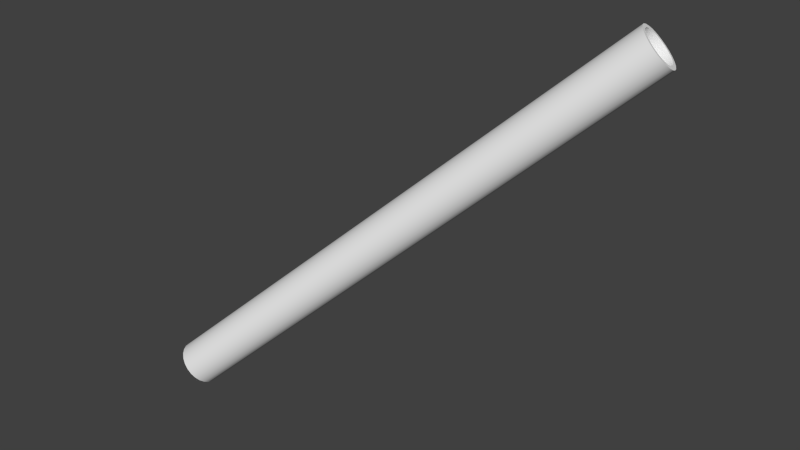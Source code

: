 # Source: v_pipe.blend  (saved by Blender 2.78.0; exported with 4.5.12 LTS)
import bpy
from mathutils import Matrix  # noqa: F401  (used for matrix-valued properties, if any)

bpy.ops.wm.read_factory_settings(use_empty=True)
scene = bpy.context.scene
scene.name = 'Scene'

# ---- collections
col_collection_1 = bpy.data.collections.new('Collection 1'); scene.collection.children.link(col_collection_1)

# ---- world
world_world = bpy.data.worlds.new('World'); scene.world = world_world
world_world.color = (0.05088, 0.05088, 0.05088)
world_world.use_sun_shadow = False
world_world.sun_shadow_jitter_overblur = 0.0
world_world.cycles.sampling_method = 'NONE'
world_world.cycles.sample_map_resolution = 256

# ---- meshes
me_cylinder = bpy.data.meshes.new('Cylinder')
me_cylinder.from_pydata([(0.6898, 0.2831, 0.6676), (0.009226, -0.03788, 0.008929), (0.6967, 0.2844, 0.6598), (0.01611, -0.03659, 0.001185), (0.7025, 0.2882, 0.652), (0.0219, -0.03281, -0.006639), (0.7067, 0.2942, 0.6446), (0.02619, -0.02679, -0.01401), (0.7093, 0.302, 0.6382), (0.0287, -0.01894, -0.02043), (0.7098, 0.3112, 0.6332), (0.02926, -0.009805, -0.02545), (0.7084, 0.321, 0.6299), (0.02782, -5.96e-08, -0.02874), (0.705, 0.3308, 0.6286), (0.02448, 0.009805, -0.03007), (0.7, 0.3399, 0.6293), (0.01948, 0.01894, -0.02936), (0.6937, 0.3478, 0.632), (0.01315, 0.02679, -0.02664), (0.6865, 0.3538, 0.6365), (0.005919, 0.03281, -0.0221), (0.6788, 0.3576, 0.6426), (-0.001712, 0.03659, -0.01606), (0.6713, 0.3589, 0.6497), (-0.009226, 0.03788, -0.008929), (0.6644, 0.3576, 0.6575), (-0.01611, 0.03659, -0.001185), (0.6587, 0.3538, 0.6653), (-0.0219, 0.03281, 0.006639), (0.6544, 0.3478, 0.6727), (-0.02619, 0.02679, 0.01401), (0.6518, 0.3399, 0.6791), (-0.0287, 0.01894, 0.02043), (0.6513, 0.3308, 0.6841), (-0.02926, 0.009805, 0.02545), (0.6527, 0.321, 0.6874), (-0.02782, 5.96e-08, 0.02874), (0.6561, 0.3112, 0.6887), (-0.02448, -0.009805, 0.03007), (0.6611, 0.302, 0.688), (-0.01948, -0.01894, 0.02936), (0.6674, 0.2942, 0.6853), (-0.01315, -0.02679, 0.02664), (0.6746, 0.2882, 0.6808), (-0.005919, -0.03281, 0.0221), (0.6823, 0.2844, 0.6747), (0.001711, -0.03659, 0.01606), (0.6882, 0.2894, 0.6661), (0.694, 0.2905, 0.6596), (0.6988, 0.2937, 0.6531), (0.7024, 0.2987, 0.647), (0.7045, 0.3052, 0.6416), (0.7049, 0.3128, 0.6375), (0.7037, 0.321, 0.6347), (0.7009, 0.3291, 0.6336), (0.6968, 0.3367, 0.6342), (0.6915, 0.3433, 0.6365), (0.6855, 0.3483, 0.6402), (0.6791, 0.3514, 0.6453), (0.6729, 0.3525, 0.6512), (0.6671, 0.3514, 0.6577), (0.6623, 0.3483, 0.6642), (0.6587, 0.3433, 0.6703), (0.6567, 0.3367, 0.6757), (0.6562, 0.3291, 0.6798), (0.6574, 0.321, 0.6826), (0.6602, 0.3128, 0.6837), (0.6643, 0.3052, 0.6831), (0.6696, 0.2987, 0.6808), (0.6756, 0.2937, 0.6771), (0.682, 0.2905, 0.672), (0.6063, 0.2859, 0.5867), (0.007689, -0.03157, 0.007441), (0.01343, -0.0305, 0.0009878), (0.01825, -0.02734, -0.005533), (0.02183, -0.02233, -0.01168), (0.02392, -0.01579, -0.01702), (0.02438, -0.008172, -0.02121), (0.02318, 0.0, -0.02395), (0.0204, 0.008172, -0.02506), (0.01623, 0.01579, -0.02447), (0.01096, 0.02233, -0.0222), (0.004933, 0.02734, -0.01842), (-0.001427, 0.0305, -0.01339), (-0.007689, 0.03157, -0.007441), (-0.01343, 0.0305, -0.0009878), (-0.01825, 0.02734, 0.005533), (-0.02183, 0.02233, 0.01168), (-0.02392, 0.01579, 0.01702), (-0.02438, 0.008172, 0.02121), (-0.02318, 5.96e-08, 0.02395), (-0.0204, -0.008171, 0.02506), (-0.01623, -0.01579, 0.02447), (-0.01096, -0.02233, 0.0222), (-0.004933, -0.02734, 0.01842), (0.001426, -0.0305, 0.01339), (0.08747, 0.04125, 0.08465), (0.6898, 0.2831, 0.6676), (0.6967, 0.2844, 0.6598), (0.01611, -0.03659, 0.001185), (0.009226, -0.03788, 0.008929), (0.7025, 0.2882, 0.652), (0.0219, -0.03281, -0.006639), (0.7067, 0.2942, 0.6446), (0.02619, -0.02679, -0.01401), (0.7093, 0.302, 0.6382), (0.0287, -0.01894, -0.02043), (0.7098, 0.3112, 0.6332), (0.02926, -0.009805, -0.02545), (0.7084, 0.321, 0.6299), (0.02782, -5.96e-08, -0.02874), (0.705, 0.3308, 0.6286), (0.02448, 0.009805, -0.03007), (0.7, 0.3399, 0.6293), (0.01948, 0.01894, -0.02936), (0.6937, 0.3478, 0.632), (0.01315, 0.02679, -0.02664), (0.6865, 0.3538, 0.6365), (0.005919, 0.03281, -0.0221), (0.6788, 0.3576, 0.6426), (-0.001712, 0.03659, -0.01606), (0.6713, 0.3589, 0.6497), (-0.009226, 0.03788, -0.008929), (0.6644, 0.3576, 0.6575), (-0.01611, 0.03659, -0.001185), (0.6587, 0.3538, 0.6653), (-0.0219, 0.03281, 0.006639), (0.6544, 0.3478, 0.6727), (-0.02619, 0.02679, 0.01401), (0.6518, 0.3399, 0.6791), (-0.0287, 0.01894, 0.02043), (0.6513, 0.3308, 0.6841), (-0.02926, 0.009805, 0.02545), (0.6527, 0.321, 0.6874), (-0.02782, 5.96e-08, 0.02874), (0.6561, 0.3112, 0.6887), (-0.02448, -0.009805, 0.03007), (0.6611, 0.302, 0.688), (-0.01948, -0.01894, 0.02936), (0.6674, 0.2942, 0.6853), (-0.01315, -0.02679, 0.02664), (0.6746, 0.2882, 0.6808), (-0.005919, -0.03281, 0.0221), (0.6823, 0.2844, 0.6747), (0.001711, -0.03659, 0.01606), (0.6882, 0.2894, 0.6661), (0.694, 0.2905, 0.6596), (0.6988, 0.2937, 0.6531), (0.7024, 0.2987, 0.647), (0.7045, 0.3052, 0.6416), (0.7049, 0.3128, 0.6375), (0.7037, 0.321, 0.6347), (0.7009, 0.3291, 0.6336), (0.6968, 0.3367, 0.6342), (0.6915, 0.3433, 0.6365), (0.6855, 0.3483, 0.6402), (0.6791, 0.3514, 0.6453), (0.6729, 0.3525, 0.6512), (0.6671, 0.3514, 0.6577), (0.6623, 0.3483, 0.6642), (0.6587, 0.3433, 0.6703), (0.6567, 0.3367, 0.6757), (0.6562, 0.3291, 0.6798), (0.6574, 0.321, 0.6826), (0.6602, 0.3128, 0.6837), (0.6643, 0.3052, 0.6831), (0.6696, 0.2987, 0.6808), (0.6756, 0.2937, 0.6771), (0.682, 0.2905, 0.672), (0.01343, -0.0305, 0.0009878), (0.007689, -0.03157, 0.007441), (0.01825, -0.02734, -0.005533), (0.02183, -0.02233, -0.01168), (0.02392, -0.01579, -0.01702), (0.02438, -0.008172, -0.02121), (0.02318, 0.0, -0.02395), (0.0204, 0.008172, -0.02506), (0.01623, 0.01579, -0.02447), (0.01096, 0.02233, -0.0222), (0.004933, 0.02734, -0.01842), (-0.001427, 0.0305, -0.01339), (-0.007689, 0.03157, -0.007441), (-0.01343, 0.0305, -0.0009878), (-0.01825, 0.02734, 0.005533), (-0.02183, 0.02233, 0.01168), (-0.02392, 0.01579, 0.01702), (-0.02438, 0.008172, 0.02121), (-0.02318, 5.96e-08, 0.02395), (-0.0204, -0.008171, 0.02506), (-0.01623, -0.01579, 0.02447), (-0.01096, -0.02233, 0.0222), (-0.004933, -0.02734, 0.01842), (0.001426, -0.0305, 0.01339)], [], [(98, 101, 100, 99), (99, 100, 103, 102), (102, 103, 105, 104), (104, 105, 107, 106), (106, 107, 109, 108), (108, 109, 111, 110), (110, 111, 113, 112), (112, 113, 115, 114), (114, 115, 117, 116), (116, 117, 119, 118), (118, 119, 121, 120), (120, 121, 123, 122), (122, 123, 125, 124), (124, 125, 127, 126), (126, 127, 129, 128), (128, 129, 131, 130), (130, 131, 133, 132), (132, 133, 135, 134), (134, 135, 137, 136), (136, 137, 139, 138), (138, 139, 141, 140), (140, 141, 143, 142), (11, 9, 174, 175), (144, 145, 101, 98), (142, 143, 145, 144), (28, 30, 161, 160), (38, 40, 166, 165), (4, 6, 149, 148), (14, 16, 154, 153), (0, 2, 147, 146), (24, 26, 159, 158), (34, 36, 164, 163), (44, 46, 169, 168), (10, 12, 152, 151), (20, 22, 157, 156), (30, 32, 162, 161), (40, 42, 167, 166), (6, 8, 150, 149), (16, 18, 155, 154), (26, 28, 160, 159), (36, 38, 165, 164), (46, 0, 146, 169), (2, 4, 148, 147), (12, 14, 153, 152), (22, 24, 158, 157), (32, 34, 163, 162), (42, 44, 168, 167), (8, 10, 151, 150), (18, 20, 156, 155), (56, 57, 72), (71, 48, 72), (49, 50, 72), (64, 65, 72), (57, 58, 72), (50, 51, 72), (65, 66, 72), (58, 59, 72), (51, 52, 72), (66, 67, 72), (59, 60, 72), (52, 53, 72), (67, 68, 72), (60, 61, 72), (53, 54, 72), (68, 69, 72), (61, 62, 72), (54, 55, 72), (69, 70, 72), (62, 63, 72), (55, 56, 72), (70, 71, 72), (48, 49, 72), (63, 64, 72), (21, 19, 179, 180), (31, 29, 184, 185), (41, 39, 189, 190), (7, 5, 172, 173), (17, 15, 177, 178), (3, 1, 171, 170), (27, 25, 182, 183), (37, 35, 187, 188), (47, 45, 192, 193), (13, 11, 175, 176), (23, 21, 180, 181), (33, 31, 185, 186), (43, 41, 190, 191), (9, 7, 173, 174), (19, 17, 178, 179), (29, 27, 183, 184), (39, 37, 188, 189), (1, 47, 193, 171), (5, 3, 170, 172), (15, 13, 176, 177), (25, 23, 181, 182), (35, 33, 186, 187), (45, 43, 191, 192), (73, 96, 97), (75, 74, 97), (90, 89, 97), (83, 82, 97), (76, 75, 97), (91, 90, 97), (84, 83, 97), (77, 76, 97), (92, 91, 97), (85, 84, 97), (78, 77, 97), (93, 92, 97), (86, 85, 97), (79, 78, 97), (94, 93, 97), (87, 86, 97), (80, 79, 97), (95, 94, 97), (88, 87, 97), (81, 80, 97), (96, 95, 97), (74, 73, 97), (89, 88, 97), (82, 81, 97)])
me_cylinder.polygons.foreach_set('use_smooth', [True] * 120)
_uv = me_cylinder.uv_layers.new(name='UVMap')
_uv.uv.foreach_set('vector', [0.5005, 1.0, 0.5005, 0.0, 0.5122, 0.0, 0.5122, 1.0, 0.5122, 1.0, 0.5122, 0.0, 0.5231, 0.0, 0.5231, 1.0, 0.5231, 1.0, 0.5231, 0.0, 0.5324, 8.941e-08, 0.5324, 1.0, 0.5324, 1.0, 0.5324, 8.941e-08, 0.5396, 8.941e-08, 0.5396, 1.0, 0.5396, 1.0, 0.5396, 8.941e-08, 0.5469, 0.0, 0.5469, 1.0, 0.5469, 1.008, 0.5469, 0.007751, 0.5541, 0.007751, 0.5541, 1.008, 0.5541, 1.0, 0.5541, 0.0, 0.5472, 0.0, 0.5472, 1.0, 0.5472, 1.0, 0.5472, 0.0, 0.5396, 0.0, 0.5396, 1.0, 0.5396, 1.0, 0.5396, 0.0, 0.5324, 0.0, 0.5324, 1.0, 0.5324, 1.0, 0.5324, 0.0, 0.5231, 0.0, 0.5231, 1.0, 0.5231, 1.0, 0.5231, 0.0, 0.5122, 0.0, 0.5122, 1.0, 0.5122, 1.0, 0.5122, 0.0, 0.5005, 0.0, 0.5005, 1.0, 0.5005, 1.0, 0.5005, 0.0, 0.4888, 0.0, 0.4888, 1.0, 0.4888, 1.0, 0.4888, 0.0, 0.4779, 0.0, 0.4779, 1.0, 0.4779, 1.0, 0.4779, 0.0, 0.4685, 0.0, 0.4685, 1.0, 0.4685, 1.0, 0.4685, 0.0, 0.4613, 0.0, 0.4613, 1.0, 0.4613, 1.0, 0.4613, 0.0, 0.4531, 0.0, 0.4531, 1.0, 0.4531, 1.008, 0.4531, 0.007862, 0.4469, 0.007862, 0.4469, 1.008, 0.4469, 1.0, 0.4469, 0.0, 0.4537, 0.0, 0.4537, 1.0, 0.4537, 1.0, 0.4537, 0.0, 0.4613, 0.0, 0.4613, 1.0, 0.4613, 1.0, 0.4613, 0.0, 0.4685, 0.0, 0.4685, 1.0, 0.4685, 1.0, 0.4685, 0.0, 0.4779, 0.0, 0.4779, 1.0, 0.1977, 0.9202, 0.1885, 0.9424, 0.1753, 0.9347, 0.1829, 0.9163, 0.4888, 1.0, 0.4888, 0.0, 0.5005, 0.0, 0.5005, 1.0, 0.4779, 1.0, 0.4779, 0.0, 0.4888, 0.0, 0.4888, 1.0, 0.1549, 0.8162, 0.174, 0.8308, 0.1631, 0.8417, 0.1472, 0.8296, 0.1978, 0.9198, 0.1886, 0.942, 0.1753, 0.9343, 0.183, 0.9158, 0.06287, 0.9757, 0.0438, 0.9611, 0.05469, 0.9502, 0.07057, 0.9623, 0.01997, 0.8721, 0.02917, 0.8499, 0.04251, 0.8576, 0.03485, 0.8761, 0.1089, 0.988, 0.08507, 0.9849, 0.08906, 0.97, 0.1089, 0.9726, 0.1089, 0.8039, 0.1327, 0.807, 0.1287, 0.8219, 0.1089, 0.8193, 0.1978, 0.8721, 0.201, 0.8959, 0.1856, 0.8959, 0.183, 0.8761, 0.1549, 0.9757, 0.1327, 0.9849, 0.1287, 0.97, 0.1472, 0.9623, 0.01997, 0.9198, 0.01683, 0.8959, 0.03223, 0.8959, 0.03485, 0.9158, 0.06287, 0.8162, 0.08507, 0.807, 0.08906, 0.8219, 0.07057, 0.8296, 0.174, 0.8308, 0.1886, 0.8499, 0.1753, 0.8576, 0.1631, 0.8417, 0.1886, 0.942, 0.174, 0.9611, 0.1631, 0.9502, 0.1753, 0.9343, 0.0438, 0.9611, 0.02917, 0.942, 0.04251, 0.9343, 0.05469, 0.9502, 0.02917, 0.8499, 0.0438, 0.8308, 0.05469, 0.8417, 0.04251, 0.8576, 0.1327, 0.807, 0.1549, 0.8162, 0.1472, 0.8296, 0.1287, 0.8219, 0.201, 0.8959, 0.1978, 0.9198, 0.183, 0.9158, 0.1856, 0.8959, 0.1327, 0.9849, 0.1089, 0.988, 0.1089, 0.9726, 0.1287, 0.97, 0.08507, 0.9849, 0.06287, 0.9757, 0.07057, 0.9623, 0.08906, 0.97, 0.01683, 0.8959, 0.01997, 0.8721, 0.03485, 0.8761, 0.03223, 0.8959, 0.08507, 0.807, 0.1089, 0.8039, 0.1089, 0.8193, 0.08906, 0.8219, 0.1886, 0.8499, 0.1978, 0.8721, 0.183, 0.8761, 0.1753, 0.8576, 0.174, 0.9611, 0.1549, 0.9757, 0.1472, 0.9623, 0.1631, 0.9502, 0.02917, 0.942, 0.01997, 0.9198, 0.03485, 0.9158, 0.04251, 0.9343, 0.0438, 0.8308, 0.06287, 0.8162, 0.07057, 0.8296, 0.05469, 0.8417, 0.1073, 0.5981, 0.1073, 0.578, 0.01645, 0.6398, 0.1073, 0.74, 0.1073, 0.7433, 0.01645, 0.6593, 0.1073, 0.74, 0.1073, 0.7303, 0.01645, 0.6593, 0.1073, 0.5981, 0.1073, 0.6214, 0.01645, 0.6398, 0.1073, 0.578, 0.1073, 0.5626, 0.01645, 0.6371, 0.1073, 0.7303, 0.1073, 0.7149, 0.01645, 0.658, 0.1073, 0.6214, 0.1073, 0.6465, 0.01645, 0.643, 0.1073, 0.5626, 0.1073, 0.5529, 0.01645, 0.635, 0.1073, 0.7149, 0.1073, 0.6949, 0.01645, 0.6559, 0.1073, 0.6465, 0.1073, 0.6715, 0.01645, 0.6465, 0.1073, 0.5529, 0.1073, 0.5496, 0.01645, 0.6337, 0.1073, 0.6949, 0.1073, 0.6715, 0.01645, 0.6531, 0.1073, 0.6715, 0.1073, 0.6949, 0.01645, 0.6499, 0.1073, 0.5496, 0.1073, 0.5529, 0.01645, 0.6332, 0.1073, 0.6715, 0.1073, 0.6465, 0.01645, 0.6499, 0.1073, 0.6949, 0.1073, 0.7149, 0.01645, 0.6531, 0.1073, 0.5529, 0.1073, 0.5626, 0.01645, 0.6337, 0.1073, 0.6465, 0.1073, 0.6214, 0.01645, 0.6465, 0.1073, 0.7149, 0.1073, 0.7303, 0.01645, 0.6559, 0.1073, 0.5626, 0.1073, 0.578, 0.01645, 0.635, 0.1073, 0.6214, 0.1073, 0.5981, 0.01645, 0.643, 0.1073, 0.7303, 0.1073, 0.74, 0.01645, 0.658, 0.1073, 0.7433, 0.1073, 0.74, 0.01645, 0.6597, 0.1073, 0.578, 0.1073, 0.5981, 0.01645, 0.6371, 0.1549, 0.8169, 0.1739, 0.8315, 0.1631, 0.8423, 0.1472, 0.8302, 0.04402, 0.8315, 0.06304, 0.8169, 0.07069, 0.8302, 0.05484, 0.8423, 0.02943, 0.9424, 0.02025, 0.9202, 0.03503, 0.9163, 0.04268, 0.9347, 0.1739, 0.9614, 0.1549, 0.976, 0.1472, 0.9628, 0.1631, 0.9506, 0.1885, 0.8505, 0.1977, 0.8727, 0.1829, 0.8766, 0.1753, 0.8582, 0.1327, 0.9852, 0.109, 0.9883, 0.109, 0.973, 0.1288, 0.9704, 0.0852, 0.8077, 0.109, 0.8046, 0.109, 0.8199, 0.08916, 0.8225, 0.01712, 0.8965, 0.02025, 0.8727, 0.03503, 0.8766, 0.03242, 0.8965, 0.0852, 0.9852, 0.06304, 0.976, 0.07069, 0.9628, 0.08916, 0.9704, 0.2008, 0.8965, 0.1977, 0.9202, 0.1829, 0.9163, 0.1855, 0.8965, 0.1327, 0.8077, 0.1549, 0.8169, 0.1472, 0.8302, 0.1288, 0.8225, 0.02943, 0.8505, 0.04402, 0.8315, 0.05484, 0.8423, 0.04268, 0.8582, 0.04402, 0.9614, 0.02943, 0.9424, 0.04268, 0.9347, 0.05484, 0.9506, 0.1885, 0.9424, 0.1739, 0.9614, 0.1631, 0.9506, 0.1753, 0.9347, 0.1739, 0.8315, 0.1885, 0.8505, 0.1753, 0.8582, 0.1631, 0.8423, 0.06304, 0.8169, 0.0852, 0.8077, 0.08916, 0.8225, 0.07069, 0.8302, 0.02025, 0.9202, 0.01712, 0.8965, 0.03242, 0.8965, 0.03503, 0.9163, 0.109, 0.9883, 0.0852, 0.9852, 0.08916, 0.9704, 0.109, 0.973, 0.1549, 0.976, 0.1327, 0.9852, 0.1288, 0.9704, 0.1472, 0.9628, 0.1977, 0.8727, 0.2008, 0.8965, 0.1855, 0.8965, 0.1829, 0.8766, 0.109, 0.8046, 0.1327, 0.8077, 0.1288, 0.8225, 0.109, 0.8199, 0.02025, 0.8727, 0.02943, 0.8505, 0.04268, 0.8582, 0.03503, 0.8766, 0.06304, 0.976, 0.04402, 0.9614, 0.05484, 0.9506, 0.07069, 0.9628, 0.1099, 0.5471, 0.1099, 0.5505, 0.01463, 0.6332, 0.1099, 0.5605, 0.1099, 0.5505, 0.01463, 0.6351, 0.1099, 0.6726, 0.1099, 0.6967, 0.01463, 0.6504, 0.1099, 0.7332, 0.1099, 0.7173, 0.01463, 0.6586, 0.1099, 0.5763, 0.1099, 0.5605, 0.01463, 0.6372, 0.1099, 0.6468, 0.1099, 0.6726, 0.01463, 0.6468, 0.1099, 0.7432, 0.1099, 0.7332, 0.01463, 0.66, 0.1099, 0.597, 0.1099, 0.5763, 0.01463, 0.64, 0.1099, 0.621, 0.1099, 0.6468, 0.01463, 0.6433, 0.1099, 0.7466, 0.1099, 0.7432, 0.01463, 0.6604, 0.1099, 0.621, 0.1099, 0.597, 0.01463, 0.6433, 0.1099, 0.597, 0.1099, 0.621, 0.01463, 0.64, 0.1099, 0.7432, 0.1099, 0.7466, 0.01463, 0.66, 0.1099, 0.6468, 0.1099, 0.621, 0.01463, 0.6468, 0.1099, 0.5763, 0.1099, 0.597, 0.01463, 0.6372, 0.1099, 0.7332, 0.1099, 0.7432, 0.01463, 0.6586, 0.1099, 0.6726, 0.1099, 0.6468, 0.01463, 0.6504, 0.1099, 0.5605, 0.1099, 0.5763, 0.01463, 0.6351, 0.1099, 0.7173, 0.1099, 0.7332, 0.01463, 0.6565, 0.1099, 0.6967, 0.1099, 0.6726, 0.01463, 0.6536, 0.1099, 0.5505, 0.1099, 0.5605, 0.01463, 0.6337, 0.1099, 0.5505, 0.1099, 0.5471, 0.01463, 0.6337, 0.1099, 0.6967, 0.1099, 0.7173, 0.01463, 0.6536, 0.1099, 0.7173, 0.1099, 0.6967, 0.01463, 0.6565])
me_cylinder.use_remesh_preserve_volume = False
me_cylinder.use_remesh_preserve_attributes = False
me_cylinder.use_mirror_vertex_groups = False
me_cylinder.update()

# ---- objects
ob_cylinder = bpy.data.objects.new('Cylinder', me_cylinder)

# ---- transforms, parenting, visibility, modifiers, constraints
ob_cylinder.location = (-0.4901, 0.6672, -0.9025)
ob_cylinder.lineart.crease_threshold = 0.0

# ---- collection membership
col_collection_1.objects.link(ob_cylinder)

# ---- scene / render settings (as saved in the file)
scene.frame_start = 1; scene.frame_end = 50; scene.frame_set(40)
scene.render.engine = 'BLENDER_EEVEE_NEXT'
scene.render.resolution_percentage = 50
scene.render.dither_intensity = 0.0
scene.cycles.use_denoising = False
scene.cycles.samples = 10
scene.cycles.sampling_pattern = 'TABULATED_SOBOL'
scene.cycles.light_sampling_threshold = 0.0
scene.cycles.use_adaptive_sampling = False
scene.cycles.use_light_tree = False
scene.cycles.blur_glossy = 0.0
scene.cycles.pixel_filter_type = 'GAUSSIAN'
scene.cycles.sample_clamp_indirect = 0.0
scene.view_settings.view_transform = 'Standard'
bpy.context.view_layer.update()

# ---- added for rendering (the .blend has no active camera and no usable light): camera, sun
cam_auto = bpy.data.cameras.new('AutoCamera')
cam_auto.lens = 50.0
cam_auto.sensor_width = 36.0
cam_auto.clip_end = 1000.0
ob_auto_camera = bpy.data.objects.new('AutoCamera', cam_auto)
scene.collection.objects.link(ob_auto_camera)
ob_auto_camera.location = (0.872225, -0.398792, 0.244463)
ob_auto_camera.rotation_euler = (1.09748, -7.21219e-08, 0.694738)
scene.camera = ob_auto_camera
light_auto_sun = bpy.data.lights.new('AutoSun', 'SUN')
light_auto_sun.energy = 3.0
light_auto_sun.angle = 0.0523599
ob_auto_sun = bpy.data.objects.new('AutoSun', light_auto_sun)
scene.collection.objects.link(ob_auto_sun)
ob_auto_sun.rotation_euler = (0.872665, 0.174533, 0.523599)
bpy.context.view_layer.update()
